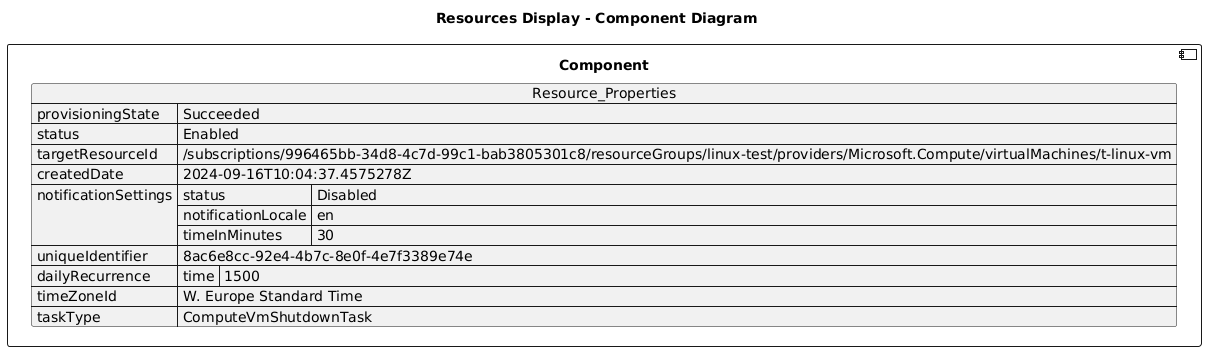

The diagram above was rendered by PlantUML. Its source (embedded in the PNG):
@startuml

title Resources Display - Component Diagram

component Component {

json  Resource_Properties {
  "provisioningState": "Succeeded",
  "status": "Enabled",
  "targetResourceId": "/subscriptions/996465bb-34d8-4c7d-99c1-bab3805301c8/resourceGroups/linux-test/providers/Microsoft.Compute/virtualMachines/t-linux-vm",
  "createdDate": "2024-09-16T10:04:37.4575278Z",
  "notificationSettings": {
    "status": "Disabled",
    "notificationLocale": "en",
    "timeInMinutes": 30
  },
  "uniqueIdentifier": "8ac6e8cc-92e4-4b7c-8e0f-4e7f3389e74e",
  "dailyRecurrence": {
    "time": "1500"
  },
  "timeZoneId": "W. Europe Standard Time",
  "taskType": "ComputeVmShutdownTask"
}
}
@enduml